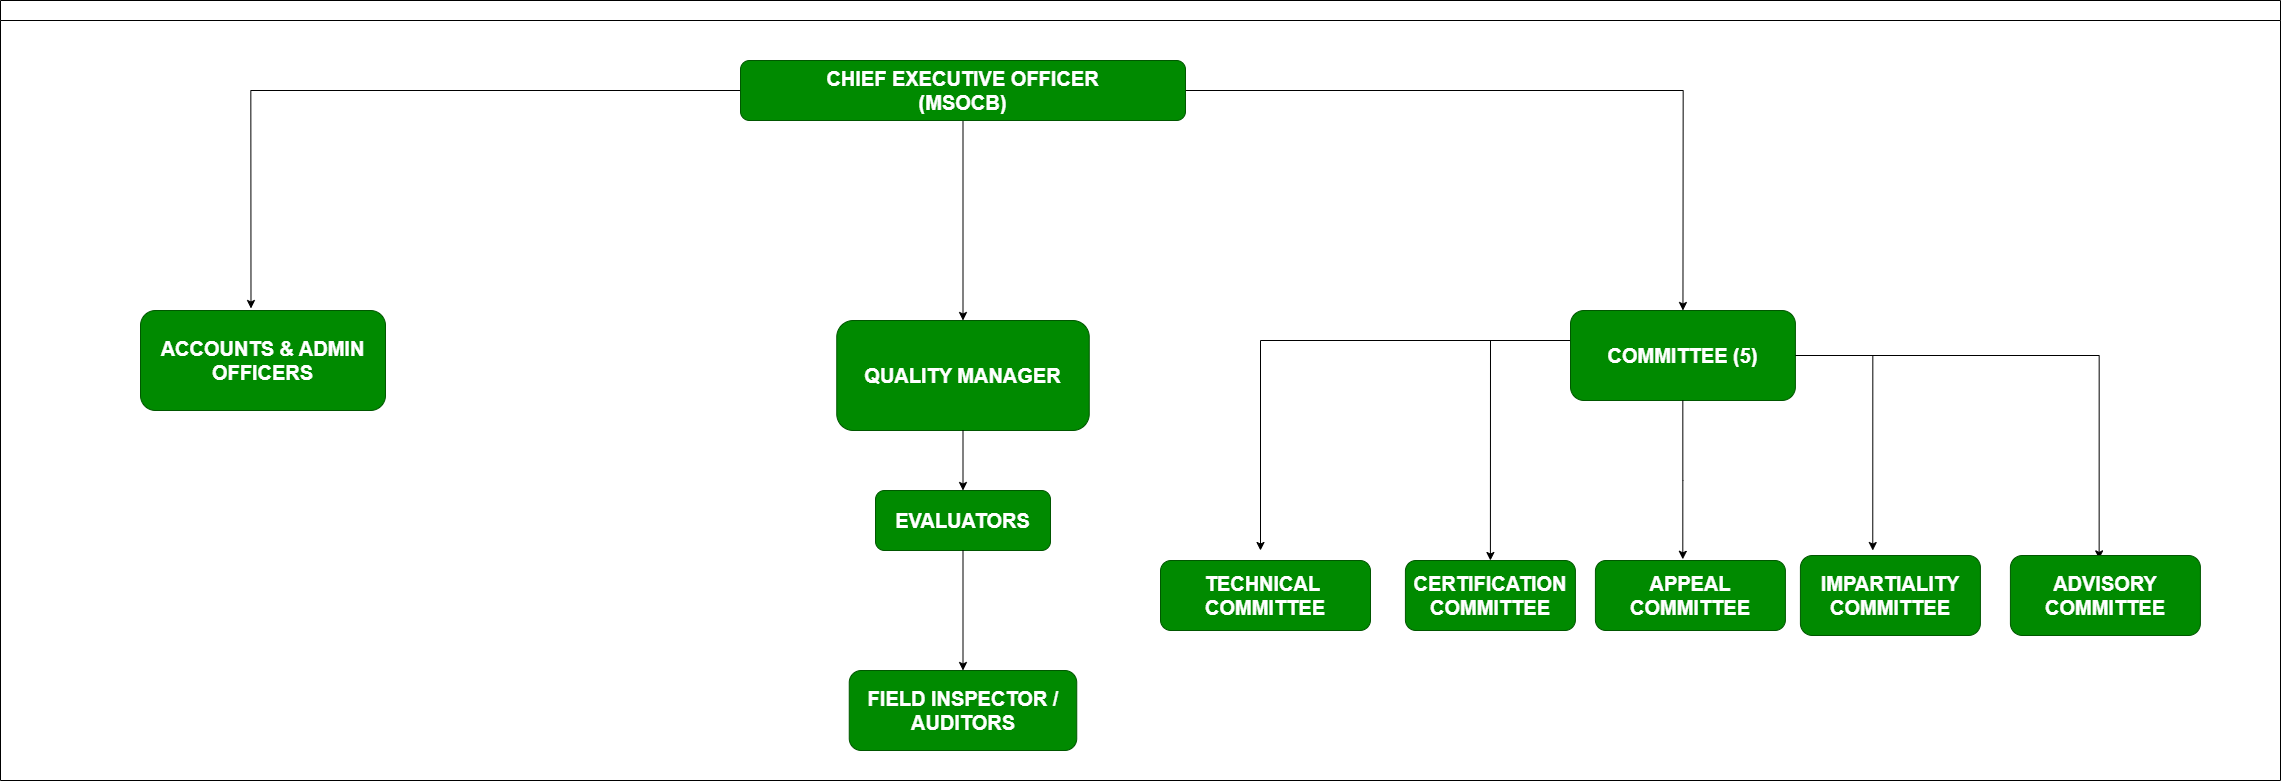

The diagram above was exported from draw.io. Its source (the exported page's mxGraphModel, read from the mxfile embedded in the PNG):
<mxGraphModel dx="4350" dy="2840" grid="1" gridSize="10" guides="1" tooltips="1" connect="1" arrows="1" fold="1" page="1" pageScale="1" pageWidth="850" pageHeight="1100" math="0" shadow="0">
  <root>
    <mxCell id="0" />
    <mxCell id="1" parent="0" />
    <mxCell id="qhESBGTa-W98K9pTWlzV-1" value="" style="swimlane;html=1;startSize=20;horizontal=1;containerType=tree;glass=0;" parent="1" vertex="1">
      <mxGeometry x="-40" y="-120" width="2280" height="780" as="geometry" />
    </mxCell>
    <mxCell id="qhESBGTa-W98K9pTWlzV-24" style="edgeStyle=orthogonalEdgeStyle;rounded=0;orthogonalLoop=1;jettySize=auto;html=1;exitX=0.5;exitY=1;exitDx=0;exitDy=0;entryX=0.5;entryY=0;entryDx=0;entryDy=0;" parent="qhESBGTa-W98K9pTWlzV-1" source="qhESBGTa-W98K9pTWlzV-10" target="qhESBGTa-W98K9pTWlzV-12" edge="1">
      <mxGeometry relative="1" as="geometry" />
    </mxCell>
    <mxCell id="qhESBGTa-W98K9pTWlzV-25" style="edgeStyle=orthogonalEdgeStyle;rounded=0;orthogonalLoop=1;jettySize=auto;html=1;entryX=0.451;entryY=-0.02;entryDx=0;entryDy=0;entryPerimeter=0;" parent="qhESBGTa-W98K9pTWlzV-1" source="qhESBGTa-W98K9pTWlzV-10" target="qhESBGTa-W98K9pTWlzV-11" edge="1">
      <mxGeometry relative="1" as="geometry">
        <mxPoint x="275" y="210" as="targetPoint" />
      </mxGeometry>
    </mxCell>
    <mxCell id="qhESBGTa-W98K9pTWlzV-26" style="edgeStyle=orthogonalEdgeStyle;rounded=0;orthogonalLoop=1;jettySize=auto;html=1;entryX=0.5;entryY=0;entryDx=0;entryDy=0;" parent="qhESBGTa-W98K9pTWlzV-1" source="qhESBGTa-W98K9pTWlzV-10" target="qhESBGTa-W98K9pTWlzV-13" edge="1">
      <mxGeometry relative="1" as="geometry">
        <mxPoint x="985" y="210" as="targetPoint" />
      </mxGeometry>
    </mxCell>
    <mxCell id="qhESBGTa-W98K9pTWlzV-10" value="&lt;font style=&quot;font-size: 20px; color: light-dark(rgb(255, 255, 255), rgb(237, 237, 237));&quot;&gt;CHIEF EXECUTIVE OFFICER&lt;/font&gt;&lt;div&gt;&lt;font style=&quot;font-size: 20px; color: light-dark(rgb(255, 255, 255), rgb(237, 237, 237));&quot;&gt;(MSOCB)&lt;/font&gt;&lt;/div&gt;" style="rounded=1;whiteSpace=wrap;html=1;fontSize=10;fontStyle=1;fillColor=#008a00;fontColor=#ffffff;strokeColor=#005700;" parent="qhESBGTa-W98K9pTWlzV-1" vertex="1">
      <mxGeometry x="740" y="60" width="445" height="60" as="geometry" />
    </mxCell>
    <mxCell id="qhESBGTa-W98K9pTWlzV-11" value="&lt;font style=&quot;font-size: 20px;&quot;&gt;ACCOUNTS &amp;amp; ADMIN&lt;/font&gt;&lt;div&gt;&lt;font style=&quot;font-size: 20px;&quot;&gt;OFFICERS&lt;/font&gt;&lt;/div&gt;" style="rounded=1;whiteSpace=wrap;html=1;fontSize=10;fontStyle=1;fillColor=#008a00;fontColor=#ffffff;strokeColor=#005700;" parent="qhESBGTa-W98K9pTWlzV-1" vertex="1">
      <mxGeometry x="140" y="310" width="245" height="100" as="geometry" />
    </mxCell>
    <mxCell id="qhESBGTa-W98K9pTWlzV-12" value="&lt;font style=&quot;font-size: 20px;&quot;&gt;QUALITY MANAGER&lt;/font&gt;" style="rounded=1;whiteSpace=wrap;html=1;fontSize=10;fontStyle=1;fillColor=#008a00;fontColor=#ffffff;strokeColor=#005700;" parent="qhESBGTa-W98K9pTWlzV-1" vertex="1">
      <mxGeometry x="836.25" y="320" width="252.5" height="110" as="geometry" />
    </mxCell>
    <mxCell id="qhESBGTa-W98K9pTWlzV-50" style="edgeStyle=orthogonalEdgeStyle;rounded=0;orthogonalLoop=1;jettySize=auto;html=1;entryX=0.5;entryY=0;entryDx=0;entryDy=0;" parent="qhESBGTa-W98K9pTWlzV-1" source="qhESBGTa-W98K9pTWlzV-13" target="qhESBGTa-W98K9pTWlzV-17" edge="1">
      <mxGeometry relative="1" as="geometry">
        <Array as="points">
          <mxPoint x="1490" y="340" />
        </Array>
      </mxGeometry>
    </mxCell>
    <mxCell id="qhESBGTa-W98K9pTWlzV-51" style="edgeStyle=orthogonalEdgeStyle;rounded=0;orthogonalLoop=1;jettySize=auto;html=1;" parent="qhESBGTa-W98K9pTWlzV-1" source="qhESBGTa-W98K9pTWlzV-13" edge="1">
      <mxGeometry relative="1" as="geometry">
        <mxPoint x="1260.000909090909" y="550" as="targetPoint" />
        <Array as="points">
          <mxPoint x="1259.91" y="340" />
        </Array>
      </mxGeometry>
    </mxCell>
    <mxCell id="qhESBGTa-W98K9pTWlzV-53" style="edgeStyle=orthogonalEdgeStyle;rounded=0;orthogonalLoop=1;jettySize=auto;html=1;entryX=0.467;entryY=0.042;entryDx=0;entryDy=0;entryPerimeter=0;" parent="qhESBGTa-W98K9pTWlzV-1" source="qhESBGTa-W98K9pTWlzV-13" target="qhESBGTa-W98K9pTWlzV-45" edge="1">
      <mxGeometry relative="1" as="geometry">
        <mxPoint x="2099.9100000000008" y="520" as="targetPoint" />
      </mxGeometry>
    </mxCell>
    <mxCell id="qhESBGTa-W98K9pTWlzV-13" value="&lt;font style=&quot;font-size: 20px; color: light-dark(rgb(255, 255, 255), rgb(237, 237, 237));&quot;&gt;COMMITTEE (5)&lt;/font&gt;" style="rounded=1;whiteSpace=wrap;html=1;fontSize=10;fontStyle=1;fillColor=#008a00;fontColor=#ffffff;strokeColor=#005700;" parent="qhESBGTa-W98K9pTWlzV-1" vertex="1">
      <mxGeometry x="1570" y="310" width="224.91" height="90" as="geometry" />
    </mxCell>
    <mxCell id="qhESBGTa-W98K9pTWlzV-16" value="&lt;font style=&quot;font-size: 20px;&quot;&gt;TECHNICAL&amp;nbsp;&lt;/font&gt;&lt;div&gt;&lt;font style=&quot;font-size: 20px;&quot;&gt;COMMITTEE&lt;/font&gt;&lt;/div&gt;" style="rounded=1;whiteSpace=wrap;html=1;fontSize=10;fontStyle=1;fillColor=#008a00;fontColor=#ffffff;strokeColor=#005700;" parent="qhESBGTa-W98K9pTWlzV-1" vertex="1">
      <mxGeometry x="1160" y="560" width="210" height="70" as="geometry" />
    </mxCell>
    <mxCell id="qhESBGTa-W98K9pTWlzV-17" value="&lt;font style=&quot;font-size: 20px;&quot;&gt;CERTIFICATION&lt;/font&gt;&lt;div&gt;&lt;font style=&quot;font-size: 20px;&quot;&gt;COMMITTEE&lt;/font&gt;&lt;/div&gt;" style="rounded=1;whiteSpace=wrap;html=1;fontSize=10;fontStyle=1;fillColor=#008a00;fontColor=#ffffff;strokeColor=#005700;" parent="qhESBGTa-W98K9pTWlzV-1" vertex="1">
      <mxGeometry x="1404.91" y="560" width="170" height="70" as="geometry" />
    </mxCell>
    <mxCell id="qhESBGTa-W98K9pTWlzV-18" value="&lt;font style=&quot;font-size: 20px;&quot;&gt;APPEAL&lt;/font&gt;&lt;div&gt;&lt;font style=&quot;font-size: 20px;&quot;&gt;COMMITTEE&lt;/font&gt;&lt;/div&gt;" style="rounded=1;whiteSpace=wrap;html=1;fontSize=10;fontStyle=1;fillColor=#008a00;fontColor=#ffffff;strokeColor=#005700;" parent="qhESBGTa-W98K9pTWlzV-1" vertex="1">
      <mxGeometry x="1594.91" y="560" width="190" height="70" as="geometry" />
    </mxCell>
    <mxCell id="qhESBGTa-W98K9pTWlzV-27" style="edgeStyle=orthogonalEdgeStyle;rounded=0;orthogonalLoop=1;jettySize=auto;html=1;exitX=0.5;exitY=1;exitDx=0;exitDy=0;entryX=0.5;entryY=0;entryDx=0;entryDy=0;" parent="qhESBGTa-W98K9pTWlzV-1" source="qhESBGTa-W98K9pTWlzV-12" target="qhESBGTa-W98K9pTWlzV-28" edge="1">
      <mxGeometry relative="1" as="geometry">
        <mxPoint x="1185.5" y="380" as="sourcePoint" />
      </mxGeometry>
    </mxCell>
    <mxCell id="qhESBGTa-W98K9pTWlzV-28" value="&lt;font style=&quot;font-size: 20px;&quot;&gt;EVALUATORS&lt;/font&gt;" style="rounded=1;whiteSpace=wrap;html=1;fontSize=10;fontStyle=1;fillColor=#008a00;fontColor=#ffffff;strokeColor=#005700;" parent="qhESBGTa-W98K9pTWlzV-1" vertex="1">
      <mxGeometry x="875" y="490" width="175" height="60" as="geometry" />
    </mxCell>
    <mxCell id="qhESBGTa-W98K9pTWlzV-29" style="edgeStyle=orthogonalEdgeStyle;rounded=0;orthogonalLoop=1;jettySize=auto;html=1;exitX=0.5;exitY=1;exitDx=0;exitDy=0;entryX=0.5;entryY=0;entryDx=0;entryDy=0;" parent="qhESBGTa-W98K9pTWlzV-1" source="qhESBGTa-W98K9pTWlzV-28" target="qhESBGTa-W98K9pTWlzV-30" edge="1">
      <mxGeometry relative="1" as="geometry">
        <mxPoint x="1050.5" y="500" as="sourcePoint" />
      </mxGeometry>
    </mxCell>
    <mxCell id="qhESBGTa-W98K9pTWlzV-30" value="&lt;font style=&quot;font-size: 20px;&quot;&gt;FIELD INSPECTOR / AUDITORS&lt;/font&gt;" style="rounded=1;whiteSpace=wrap;html=1;fontSize=10;fontStyle=1;fillColor=#008a00;fontColor=#ffffff;strokeColor=#005700;" parent="qhESBGTa-W98K9pTWlzV-1" vertex="1">
      <mxGeometry x="848.75" y="670" width="227.5" height="80" as="geometry" />
    </mxCell>
    <mxCell id="qhESBGTa-W98K9pTWlzV-44" value="&lt;font style=&quot;font-size: 20px;&quot;&gt;IMPARTIALITY&lt;br&gt;&lt;/font&gt;&lt;div&gt;&lt;font style=&quot;font-size: 20px;&quot;&gt;COMMITTEE&lt;/font&gt;&lt;/div&gt;" style="rounded=1;whiteSpace=wrap;html=1;fontSize=10;fontStyle=1;fillColor=#008a00;fontColor=#ffffff;strokeColor=#005700;" parent="qhESBGTa-W98K9pTWlzV-1" vertex="1">
      <mxGeometry x="1799.91" y="555" width="180" height="80" as="geometry" />
    </mxCell>
    <mxCell id="qhESBGTa-W98K9pTWlzV-45" value="&lt;font style=&quot;font-size: 20px;&quot;&gt;ADVISORY&lt;br&gt;&lt;/font&gt;&lt;div&gt;&lt;font style=&quot;font-size: 20px;&quot;&gt;COMMITTEE&lt;/font&gt;&lt;/div&gt;" style="rounded=1;whiteSpace=wrap;html=1;fontSize=10;fontStyle=1;fillColor=#008a00;fontColor=#ffffff;strokeColor=#005700;" parent="qhESBGTa-W98K9pTWlzV-1" vertex="1">
      <mxGeometry x="2009.91" y="555" width="190" height="80" as="geometry" />
    </mxCell>
    <mxCell id="qhESBGTa-W98K9pTWlzV-52" style="edgeStyle=orthogonalEdgeStyle;rounded=0;orthogonalLoop=1;jettySize=auto;html=1;entryX=0.402;entryY=-0.062;entryDx=0;entryDy=0;entryPerimeter=0;" parent="qhESBGTa-W98K9pTWlzV-1" source="qhESBGTa-W98K9pTWlzV-13" target="qhESBGTa-W98K9pTWlzV-44" edge="1">
      <mxGeometry relative="1" as="geometry" />
    </mxCell>
    <mxCell id="PpOANaBkZNe2mIxob7jg-16" style="edgeStyle=orthogonalEdgeStyle;rounded=0;orthogonalLoop=1;jettySize=auto;html=1;entryX=0.46;entryY=-0.017;entryDx=0;entryDy=0;entryPerimeter=0;" edge="1" parent="qhESBGTa-W98K9pTWlzV-1" source="qhESBGTa-W98K9pTWlzV-13" target="qhESBGTa-W98K9pTWlzV-18">
      <mxGeometry relative="1" as="geometry" />
    </mxCell>
  </root>
</mxGraphModel>